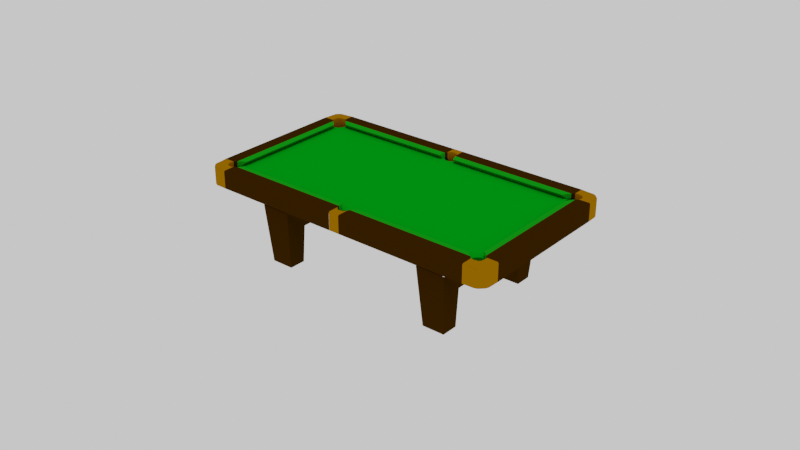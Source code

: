 # Source: snooker.blend  (saved by Blender 3.4.6; exported with 4.5.12 LTS)
import bpy
from mathutils import Matrix  # noqa: F401  (used for matrix-valued properties, if any)

bpy.ops.wm.read_factory_settings(use_empty=True)
scene = bpy.context.scene
scene.name = 'Scene'

# ---- collections
col_ends = bpy.data.collections.new('Ends'); scene.collection.children.link(col_ends)
col_sides = bpy.data.collections.new('Sides'); scene.collection.children.link(col_sides)

# ---- images (referenced by path relative to the original .blend; pixels are not part of the script)
import os
ASSET_DIR = os.environ.get("B2B_ASSET_DIR", "")  # directory of the original .blend (textures are referenced by path, not embedded)
HERE = os.path.dirname(os.path.abspath(__file__))  # packed textures are extracted next to this script under _unpacked/

def load_image(name, relpath, width, height, colorspace="sRGB"):
    """Load a texture the original file referenced (path relative to the .blend, or extracted next to this script)."""
    p = next((c for c in (os.path.join(HERE, relpath), os.path.join(ASSET_DIR, relpath)) if relpath and os.path.exists(c)), "")
    if p:
        img = bpy.data.images.load(p, check_existing=True)
        img.name = name
    else:  # same state as the original file: an image datablock whose file is absent (Cycles renders it pink)
        img = bpy.data.images.new(name, width, height)
        img.source = "FILE"
        img.filepath = "//" + (relpath or name)
    img.colorspace_settings.name = colorspace
    return img
img_newcloth = load_image('newcloth', 'newcloth.png', 1024, 1024, 'sRGB')

# ---- materials (node trees are filled in below, after node groups)
mat_cloth = bpy.data.materials.new('cloth')
mat_cloth.use_backface_culling = True
mat_cloth.preview_render_type = 'CUBE'
mat_cloth.diffuse_color = (0.0, 0.3032, 0.007, 1.0)
mat_cloth.roughness = 0.7472
mat_cloth.specular_intensity = 0.2373
mat_clothshade = bpy.data.materials.new('clothshade')
mat_clothshade.use_backface_culling = True
mat_clothshade.preview_render_type = 'CUBE'
mat_clothshade.diffuse_color = (0.0, 0.1193, 0.001656, 1.0)
mat_clothshade.roughness = 0.6865
mat_clothshade.specular_intensity = 0.4192
mat_material_001 = bpy.data.materials.new('Material.001')
mat_material_001.use_backface_culling = True
mat_material_001.use_transparent_shadow = False
mat_material_001.preview_render_type = 'CUBE'
mat_material_001.diffuse_color = (0.3108, 0.1262, 0.0, 1.0)
mat_material_001.roughness = 0.1913
mat_material_001.specular_intensity = 0.2229
mat_wood = bpy.data.materials.new('wood')
mat_wood.use_backface_culling = True
mat_wood.use_transparent_shadow = False
mat_wood.diffuse_color = (0.03522, 0.01403, 0.0, 1.0)
mat_wood.roughness = 0.4777
mat_wood.specular_intensity = 0.2379
mat_diamond = bpy.data.materials.new('diamond')
mat_diamond.use_backface_culling = True
mat_diamond.use_transparent_shadow = False
mat_diamond.roughness = 0.2896
mat_diamond.specular_intensity = 0.4935
mat_diamond.metallic = 0.7727
mat_cushionblue = bpy.data.materials.new('CushionBlue')
mat_cushionblue.use_backface_culling = True
mat_cushionblue.diffuse_color = (0.005803, 0.2883, 0.007892, 1.0)
mat_cushionblue.roughness = 0.8051
mat_cushionblue.specular_intensity = 0.02192
mat_blackpocket = bpy.data.materials.new('blackpocket')
mat_blackpocket.use_backface_culling = True

# ---- node groups
ng_auto_smooth = bpy.data.node_groups.new('Auto Smooth', 'GeometryNodeTree')
_s = ng_auto_smooth.interface.new_socket(name='Geometry', in_out='OUTPUT', socket_type='NodeSocketGeometry')
_s = ng_auto_smooth.interface.new_socket(name='Geometry', in_out='INPUT', socket_type='NodeSocketGeometry')
_s = ng_auto_smooth.interface.new_socket(name='Angle', in_out='INPUT', socket_type='NodeSocketFloat')
_s.subtype = 'ANGLE'
_s.min_value = 0.0
_s.max_value = 3.142
ng_auto_smooth.is_modifier = True
_N = ng_auto_smooth.nodes; _L = ng_auto_smooth.links
n0 = _N.new('NodeGroupOutput'); n0.name = 'Group Output'; n0.location = (480, -100)
n1 = _N.new('NodeGroupInput'); n1.name = 'Group Input'; n1.location = (-420, -300)
n2 = _N.new('NodeGroupInput'); n2.name = 'Group Input.001'; n2.location = (-60, -100)
n3 = _N.new('GeometryNodeSetShadeSmooth'); n3.name = 'Set Shade Smooth'; n3.location = (120, -100)
n3.domain = 'EDGE'
n4 = _N.new('GeometryNodeSetShadeSmooth'); n4.name = 'Set Shade Smooth.001'; n4.location = (300, -100)
n5 = _N.new('GeometryNodeInputMeshEdgeAngle'); n5.name = 'Edge Angle'; n5.location = (-420, -220)
n6 = _N.new('GeometryNodeInputEdgeSmooth'); n6.name = 'Is Edge Smooth'; n6.location = (-60, -160)
n7 = _N.new('GeometryNodeInputShadeSmooth'); n7.name = 'Is Face Smooth'; n7.location = (-240, -340)
n8 = _N.new('FunctionNodeBooleanMath'); n8.name = 'Boolean Math'; n8.location = (-60, -220)
n9 = _N.new('FunctionNodeCompare'); n9.name = 'Compare'; n9.location = (-240, -180)
n9.operation = 'LESS_EQUAL'
_L.new(n5.outputs[0], n9.inputs[0])
_L.new(n4.outputs[0], n0.inputs[0])
_L.new(n1.outputs[1], n9.inputs[1])
_L.new(n9.outputs[0], n8.inputs[0])
_L.new(n7.outputs[0], n8.inputs[1])
_L.new(n2.outputs[0], n3.inputs[0])
_L.new(n6.outputs[0], n3.inputs[1])
_L.new(n3.outputs[0], n4.inputs[0])
_L.new(n8.outputs[0], n3.inputs[2])
n0.is_active_output = True

# ---- material node trees
mat_blackpocket.use_nodes = True; mat_blackpocket.node_tree.nodes.clear()
_N = mat_blackpocket.node_tree.nodes; _L = mat_blackpocket.node_tree.links
n0 = _N.new('ShaderNodeOutputMaterial'); n0.name = 'Material Output'; n0.location = (300, 300)
n0.target = 'CYCLES'
n1 = _N.new('ShaderNodeBsdfPrincipled'); n1.name = 'Principled BSDF'; n1.location = (10, 300)
n1.distribution = 'GGX'
n1.subsurface_method = 'BURLEY'
n1.inputs[0].default_value = (0.01222, 0.01222, 0.01222, 1.0)
n1.inputs[2].default_value = 0.7147
n1.inputs[3].default_value = 1.45
n1.inputs[13].default_value = 0.06442
n1.inputs[27].default_value = (0.0, 0.0, 0.0, 1.0)
n1.inputs[28].default_value = 1.0
n2 = _N.new('ShaderNodeOutputMaterial'); n2.name = 'Material Output.001'; n2.location = (0, 0)
n2.target = 'EEVEE'
n3 = _N.new('ShaderNodeMixShader'); n3.name = 'Mix Shader'; n3.location = (0, 0)
n3.label = 'Disable Shadow'
n3.hide = True
n4 = _N.new('ShaderNodeLightPath'); n4.name = 'Light Path'; n4.location = (0, 0)
n4.hide = True
n5 = _N.new('ShaderNodeBsdfTransparent'); n5.name = 'Transparent BSDF'; n5.location = (0, 0)
n5.hide = True
_L.new(n1.outputs[0], n0.inputs[0])
_L.new(n1.outputs[0], n3.inputs[1])
_L.new(n3.outputs[0], n2.inputs[0])
_L.new(n4.outputs[1], n3.inputs[0])
_L.new(n5.outputs[0], n3.inputs[2])
n0.is_active_output = True

# ---- world
world_world = bpy.data.worlds.new('World'); scene.world = world_world
world_world.color = (0.8141, 0.8141, 0.8141)
world_world.use_sun_shadow = False
world_world.sun_shadow_jitter_overblur = 0.0

# ---- lights
light_point = bpy.data.lights.new('Point', 'POINT')
light_point.color = (0.8555, 0.8348, 0.6744)
light_point.diffuse_factor = 0.0
light_point.transmission_factor = 0.0
light_point.use_shadow = False
light_point.energy = 0.1
light_point.shadow_soft_size = 0.01
light_point.shadow_maximum_resolution = 0.006
light_point.use_absolute_resolution = True
light_point_001 = bpy.data.lights.new('Point.001', 'POINT')
light_point_001.color = (0.6982, 0.6982, 0.6982)
light_point_001.diffuse_factor = 0.0
light_point_001.transmission_factor = 0.0
light_point_001.use_shadow = False
light_point_001.energy = 0.1
light_point_001.shadow_soft_size = 0.01
light_point_001.shadow_maximum_resolution = 0.006
light_point_001.use_absolute_resolution = True

# ---- meshes
me_cube_007 = bpy.data.meshes.new('Cube.007')
me_cube_007.from_pydata([(-1.0, -1.0, -1.0), (-1.0, -1.0, 1.0), (-1.0, 1.0, -1.0), (-1.0, 1.0, 1.0), (1.0, -1.0, -1.0), (1.0, -1.0, 1.0), (1.0, 1.0, -1.0), (1.0, 1.0, 1.0)], [], [(0, 1, 3, 2), (2, 3, 7, 6), (6, 7, 5, 4), (4, 5, 1, 0)])
_uv = me_cube_007.uv_layers.new(name='UVMap')
_uv.uv.foreach_set('vector', [0.375, 0.0, 0.625, 0.0, 0.625, 0.25, 0.375, 0.25, 0.375, 0.25, 0.625, 0.25, 0.625, 0.5, 0.375, 0.5, 0.375, 0.5, 0.625, 0.5, 0.625, 0.75, 0.375, 0.75, 0.375, 0.75, 0.625, 0.75, 0.625, 1.0, 0.375, 1.0])
me_cube_007.use_remesh_preserve_volume = False
me_cube_007.use_remesh_preserve_attributes = False
me_cube_007.use_mirror_vertex_groups = False
me_cube_007.update()
me_cube_001 = bpy.data.meshes.new('Cube.001')
me_cube_001.from_pydata([(-1.809, 12.0, 0.25), (-1.809, -12.0, 0.25), (1.901, 12.0, 0.25), (1.901, -12.0, 0.25), (-23.0, -8.981, 0.25), (23.0, -8.981, 0.25), (-1.809, -8.981, 0.25), (1.901, -8.981, 0.25), (-23.0, 8.875, 0.25), (23.0, 8.875, 0.25), (-1.809, 8.875, 0.25), (1.901, 8.875, 0.25), (19.99, 12.0, 0.25), (19.99, -12.0, 0.25), (19.99, -8.981, 0.25), (19.99, 8.875, 0.25), (-19.71, -12.0, 0.25), (-19.71, 12.0, 0.25), (-19.71, -8.981, 0.25), (-19.71, 8.875, 0.25), (-0.4258, 11.22, 0.25), (-0.4258, 11.22, -0.25), (0.001317, 11.13, 0.25), (0.001317, 11.13, -0.25), (-1.012, 12.0, -0.25), (-0.9973, 11.86, 0.25), (-1.012, 12.0, 0.25), (-0.9973, 11.86, -0.25), (-0.779, 11.48, 0.25), (-0.779, 11.48, -0.25), (-0.4258, -11.22, 0.25), (-0.4258, -11.22, -0.25), (0.001317, -11.13, 0.25), (0.001317, -11.13, -0.25), (-0.779, -11.48, 0.25), (-0.779, -11.48, -0.25), (0.9999, -11.86, 0.25), (1.015, -12.0, 0.25), (1.015, -12.0, -0.25), (0.9999, -11.86, -0.25), (0.4284, -11.22, 0.25), (0.4284, -11.22, -0.25), (0.9999, 11.86, 0.25), (0.9999, 11.86, -0.25), (1.015, 12.0, 0.25), (1.015, 12.0, -0.25), (-0.9973, -11.86, 0.25), (-0.9973, -11.86, -0.25), (-1.012, -12.0, 0.25), (0.7816, -11.48, 0.25), (0.7816, -11.48, -0.25), (-1.012, -12.0, -0.25), (0.7816, 11.48, 0.25), (0.7816, 11.48, -0.25), (0.4284, 11.22, 0.25), (0.4284, 11.22, -0.25), (21.31, 11.93, 0.25), (21.31, 11.93, -0.25), (21.15, 11.46, 0.25), (21.15, 11.46, -0.25), (22.33, 10.16, 0.25), (22.33, 10.16, -0.25), (21.21, 10.97, 0.25), (21.21, 10.97, -0.25), (21.85, 10.26, 0.25), (21.85, 10.26, -0.25), (21.45, 10.55, 0.25), (21.45, 10.55, -0.25), (-21.45, -10.55, 0.25), (-21.45, -10.55, -0.25), (-21.21, -10.97, 0.25), (-21.21, -10.97, -0.25), (21.37, -12.0, 0.25), (21.37, -12.0, -0.25), (21.31, -11.93, 0.25), (21.31, -11.93, -0.25), (21.85, -10.26, 0.25), (21.85, -10.26, -0.25), (-23.0, -10.4, -0.25), (-22.81, -10.26, 0.25), (-23.0, -10.4, 0.25), (-22.81, -10.26, -0.25), (22.33, -10.16, 0.25), (22.33, -10.16, -0.25), (-22.33, -10.16, 0.25), (-22.33, -10.16, -0.25), (-21.31, -11.93, 0.25), (-21.31, -11.93, -0.25), (-21.37, -12.0, 0.25), (-21.37, -12.0, -0.25), (-21.15, -11.46, 0.25), (-21.15, -11.46, -0.25), (22.81, -10.26, 0.25), (22.81, -10.26, -0.25), (23.0, -10.4, -0.25), (23.0, -10.4, 0.25), (-21.21, 10.97, 0.25), (-21.21, 10.97, -0.25), (-21.45, 10.55, 0.25), (-21.45, 10.55, -0.25), (-23.0, 10.4, 0.25), (-23.0, 10.4, -0.25), (-22.81, 10.26, 0.25), (-22.81, 10.26, -0.25), (-22.33, 10.16, 0.25), (-22.33, 10.16, -0.25), (21.37, 12.0, -0.25), (21.37, 12.0, 0.25), (21.21, -10.97, 0.25), (21.21, -10.97, -0.25), (21.15, -11.46, 0.25), (21.15, -11.46, -0.25), (22.81, 10.26, 0.25), (22.81, 10.26, -0.25), (-21.15, 11.46, 0.25), (-21.15, 11.46, -0.25), (-21.31, 11.93, 0.25), (-21.31, 11.93, -0.25), (-21.37, 12.0, 0.25), (-21.37, 12.0, -0.25), (-21.85, 10.26, 0.25), (-21.85, 10.26, -0.25), (21.45, -10.55, 0.25), (21.45, -10.55, -0.25), (-21.85, -10.26, 0.25), (-21.85, -10.26, -0.25), (23.0, 10.4, 0.25), (23.0, 10.4, -0.25), (-1.809, -10.98, 0.25), (-19.71, -10.98, 0.25), (-21.16, -11.48, 0.25), (-20.73, -10.98, 0.25), (-1.156, -10.97, 0.25), (1.901, -10.98, 0.25), (19.99, -10.98, 0.25), (0.9853, -11.83, 0.25), (1.15, -10.98, 0.25), (20.64, -10.98, 0.25), (21.97, -8.981, 0.25), (21.97, -9.799, 0.25), (23.0, -0.05271, 0.25), (23.0, -4.517, 0.25), (20.98, -8.981, 0.25), (21.96, 8.875, 0.25), (21.95, 9.755, 0.25), (19.99, 10.98, 0.25), (20.66, 10.98, 0.25), (1.901, 10.98, 0.25), (0.9667, 11.8, 0.25), (1.15, 10.98, 0.25), (-1.809, 10.98, 0.25), (-1.15, 10.98, 0.25), (-19.71, 10.98, 0.25), (-20.67, 10.98, 0.25), (-21.95, 8.875, 0.25), (-21.95, 9.776, 0.25), (-21.95, -8.981, 0.25), (-21.95, -9.716, 0.25)], [], [(18, 156, 157, 84, 124, 68, 70, 130, 131, 129), (7, 6, 128, 132, 46, 34, 30, 32, 40, 49, 135, 136, 133), (134, 133, 3, 13), (15, 11, 7, 14), (11, 10, 6, 7), (19, 154, 156, 18), (17, 118, 116, 114, 153, 152), (2, 44, 42, 148, 149, 147), (12, 2, 147, 145), (9, 143, 138, 5, 141, 140), (5, 138, 139, 82, 92, 95), (0, 17, 152, 150), (10, 19, 18, 6), (128, 129, 16, 1), (39, 36, 135, 49, 50), (36, 39, 38, 37), (43, 42, 44, 45), (25, 27, 24, 26), (23, 22, 54, 55), (27, 25, 28, 29), (33, 32, 30, 31), (47, 46, 48, 51), (31, 30, 34, 35), (53, 52, 148, 42, 43), (55, 54, 52, 53), (41, 40, 32, 33), (21, 20, 22, 23), (35, 34, 46, 47), (50, 49, 40, 41), (29, 28, 20, 21), (61, 60, 112, 113), (109, 108, 110, 111), (111, 110, 74, 75), (125, 124, 84, 85), (86, 87, 89, 88), (83, 82, 76, 77), (121, 120, 98, 99), (69, 68, 124, 125), (99, 98, 96, 97), (81, 79, 80, 78), (97, 96, 114, 115), (115, 114, 116, 117), (59, 58, 62, 63), (123, 122, 108, 109), (91, 90, 130, 70, 71), (113, 112, 126, 127), (65, 64, 60, 61), (93, 92, 82, 83), (117, 116, 118, 119), (67, 66, 64, 65), (75, 74, 72, 73), (103, 102, 104, 105), (85, 84, 79, 81), (57, 56, 58, 59), (71, 70, 68, 69), (92, 93, 94, 95), (77, 76, 122, 123), (105, 104, 120, 121), (63, 62, 66, 67), (87, 86, 90, 91), (102, 103, 101, 100), (56, 57, 106, 107), (6, 18, 129, 128), (129, 131, 130, 90, 86, 88, 16), (46, 132, 128, 1, 48), (14, 7, 133, 134), (133, 136, 135, 36, 37, 3), (110, 137, 134, 13, 72, 74), (82, 139, 138, 142, 14, 134, 137, 110, 108, 122, 76), (138, 143, 15, 14, 142), (143, 144, 60, 64, 66, 62, 58, 146, 145, 15), (112, 60, 144, 143, 9, 126), (145, 146, 58, 56, 107, 12), (145, 147, 11, 15), (147, 149, 148, 52, 54, 22, 20, 28, 25, 151, 150, 10, 11), (150, 151, 25, 26, 0), (150, 152, 19, 10), (152, 153, 114, 96, 98, 120, 104, 155, 154, 19), (154, 155, 104, 102, 100, 8), (156, 154, 8, 4), (84, 157, 156, 4, 80, 79)])
me_cube_001.polygons.foreach_set('material_index', [0, 0, 1, 0, 0, 0, 1, 1, 1, 1, 1, 1, 0, 1, 0, 0, 0, 0, 0, 0, 0, 0, 0, 0, 0, 0, 0, 0, 0, 0, 0, 0, 0, 0, 0, 0, 0, 0, 0, 0, 0, 0, 0, 0, 0, 0, 0, 0, 0, 0, 0, 0, 0, 0, 0, 0, 0, 0, 0, 0, 0, 0, 0, 1, 1, 0, 1, 1, 0, 0, 0, 1, 1, 0, 0, 1, 0, 0, 1, 1, 1])
_uv = me_cube_001.uv_layers.new(name='UVMap')
_uv.uv.foreach_set('vector', [0.073, 0.9279, 0.073, 0.9776, 0.05546, 0.9772, 0.04486, 0.9847, 0.04242, 0.9743, 0.03553, 0.9657, 0.02536, 0.9604, 0.01782, 0.9596, 0.02524, 0.9499, 0.0252, 0.9279, 0.073, 0.4587, 0.073, 0.5393, 0.0252, 0.5393, 0.02558, 0.5229, 0.004196, 0.5217, 0.01324, 0.5169, 0.01937, 0.5092, 0.02154, 0.5, 0.01937, 0.4907, 0.01324, 0.483, 0.004803, 0.4786, 0.02512, 0.4741, 0.02487, 0.4587, 0.02487, 0.06613, 0.02487, 0.4587, 0.0008111, 0.4587, 0.0008111, 0.06613, 0.4999, 0.06613, 0.4999, 0.4587, 0.073, 0.4587, 0.073, 0.06613, 0.4999, 0.4587, 0.4999, 0.5393, 0.073, 0.5393, 0.073, 0.4587, 0.4999, 0.9279, 0.4999, 0.9775, 0.073, 0.9776, 0.073, 0.9279, 0.5746, 0.9279, 0.5746, 0.9639, 0.5729, 0.9625, 0.5617, 0.9592, 0.5504, 0.9487, 0.5504, 0.9279, 0.5746, 0.4587, 0.5746, 0.478, 0.5712, 0.4783, 0.5699, 0.479, 0.5506, 0.4757, 0.5503, 0.4587, 0.5746, 0.06613, 0.5746, 0.4587, 0.5503, 0.4587, 0.5492, 0.06613, 0.4999, 0.0007006, 0.4999, 0.02338, 0.073, 0.0231, 0.073, 0.0007006, 0.1797, 0.0007006, 0.2865, 0.0007006, 0.073, 0.0007006, 0.073, 0.0231, 0.05343, 0.0231, 0.04486, 0.01528, 0.04242, 0.004858, 0.0391, 0.0007006, 0.5746, 0.5393, 0.5746, 0.9279, 0.5504, 0.9279, 0.5506, 0.5393, 0.4999, 0.5393, 0.4999, 0.9279, 0.073, 0.9279, 0.073, 0.5393, 0.0252, 0.5393, 0.0252, 0.9279, 0.0008111, 0.9279, 0.0008111, 0.5393, 0.8365, 0.366, 0.8365, 0.3769, 0.8357, 0.3769, 0.8254, 0.3769, 0.8254, 0.366, 0.8365, 0.3769, 0.8365, 0.366, 0.8404, 0.366, 0.8404, 0.3769, 0.8349, 0.3878, 0.8349, 0.3769, 0.8387, 0.3769, 0.8387, 0.3878, 0.8339, 0.3986, 0.8339, 0.3878, 0.8375, 0.3878, 0.8375, 0.3986, 0.8254, 0.1739, 0.8426, 0.1739, 0.8426, 0.1808, 0.8254, 0.1808, 0.8339, 0.3878, 0.8339, 0.3986, 0.8254, 0.3986, 0.8254, 0.3878, 0.8426, 0.316, 0.8254, 0.316, 0.8254, 0.3091, 0.8426, 0.3091, 0.8254, 0.3636, 0.8426, 0.3636, 0.8426, 0.366, 0.8254, 0.366, 0.8254, 0.3504, 0.8426, 0.3504, 0.8426, 0.3563, 0.8254, 0.3563, 0.8254, 0.3878, 0.8254, 0.3769, 0.8335, 0.3769, 0.8349, 0.3769, 0.8349, 0.3878, 0.8254, 0.1808, 0.8426, 0.1808, 0.8426, 0.1859, 0.8254, 0.1859, 0.8426, 0.3236, 0.8254, 0.3236, 0.8254, 0.316, 0.8426, 0.316, 0.8254, 0.1664, 0.8426, 0.1664, 0.8426, 0.1739, 0.8254, 0.1739, 0.8254, 0.3563, 0.8426, 0.3563, 0.8426, 0.3636, 0.8254, 0.3636, 0.8426, 0.3305, 0.8254, 0.3305, 0.8254, 0.3236, 0.8426, 0.3236, 0.8254, 0.1595, 0.8426, 0.1595, 0.8426, 0.1664, 0.8254, 0.1664, 0.8426, 0.1432, 0.8254, 0.1432, 0.8254, 0.1355, 0.8426, 0.1355, 0.8254, 0.1173, 0.8426, 0.1173, 0.8426, 0.1256, 0.8254, 0.1256, 0.8254, 0.1256, 0.8426, 0.1256, 0.8426, 0.1328, 0.8254, 0.1328, 0.8426, 0.2775, 0.8254, 0.2775, 0.8254, 0.269, 0.8426, 0.269, 0.8426, 0.2126, 0.8254, 0.2126, 0.8254, 0.2115, 0.8426, 0.2115, 0.8254, 0.3427, 0.8426, 0.3427, 0.8426, 0.3504, 0.8254, 0.3504, 0.8254, 0.2058, 0.8426, 0.2058, 0.8426, 0.2115, 0.8254, 0.2115, 0.8426, 0.2852, 0.8254, 0.2852, 0.8254, 0.2775, 0.8426, 0.2775, 0.8254, 0.2366, 0.8426, 0.2366, 0.8426, 0.2433, 0.8254, 0.2433, 0.8305, 0.3986, 0.8305, 0.4095, 0.8254, 0.4095, 0.8254, 0.3986, 0.8254, 0.2433, 0.8426, 0.2433, 0.8426, 0.2515, 0.8254, 0.2515, 0.8254, 0.2515, 0.8426, 0.2515, 0.8426, 0.2599, 0.8254, 0.2599, 0.8254, 0.2952, 0.8426, 0.2952, 0.8426, 0.3031, 0.8254, 0.3031, 0.8254, 0.1091, 0.8426, 0.1091, 0.8426, 0.1173, 0.8254, 0.1173, 0.8254, 0.2203, 0.8426, 0.2203, 0.8426, 0.2232, 0.8426, 0.2287, 0.8254, 0.2287, 0.8426, 0.1355, 0.8254, 0.1355, 0.8254, 0.1328, 0.8426, 0.1328, 0.8426, 0.1517, 0.8254, 0.1517, 0.8254, 0.1432, 0.8426, 0.1432, 0.8254, 0.3342, 0.8426, 0.3342, 0.8426, 0.3427, 0.8254, 0.3427, 0.8254, 0.2599, 0.8426, 0.2599, 0.8426, 0.2613, 0.8254, 0.2613, 0.8426, 0.1595, 0.8254, 0.1595, 0.8254, 0.1517, 0.8426, 0.1517, 0.8276, 0.4095, 0.8276, 0.4204, 0.8254, 0.4204, 0.8254, 0.4095, 0.8254, 0.1896, 0.8426, 0.1896, 0.8426, 0.1981, 0.8254, 0.1981, 0.8426, 0.269, 0.8254, 0.269, 0.8254, 0.2613, 0.8426, 0.2613, 0.8254, 0.2867, 0.8426, 0.2867, 0.8426, 0.2952, 0.8254, 0.2952, 0.8254, 0.2287, 0.8426, 0.2287, 0.8426, 0.2366, 0.8254, 0.2366, 0.8426, 0.3342, 0.8254, 0.3342, 0.8254, 0.3305, 0.8426, 0.3305, 0.8254, 0.1025, 0.8426, 0.1025, 0.8426, 0.1091, 0.8254, 0.1091, 0.8254, 0.1981, 0.8426, 0.1981, 0.8426, 0.2058, 0.8254, 0.2058, 0.8254, 0.3031, 0.8426, 0.3031, 0.8426, 0.3091, 0.8254, 0.3091, 0.8254, 0.2126, 0.8426, 0.2126, 0.8426, 0.2203, 0.8254, 0.2203, 0.8426, 0.1896, 0.8254, 0.1896, 0.8254, 0.1859, 0.8426, 0.1859, 0.8426, 0.2867, 0.8254, 0.2867, 0.8254, 0.2852, 0.8426, 0.2852, 0.073, 0.5393, 0.073, 0.9279, 0.0252, 0.9279, 0.0252, 0.5393, 0.0252, 0.9279, 0.02524, 0.9499, 0.01782, 0.9596, 0.01369, 0.9592, 0.002533, 0.9625, 0.0008111, 0.9639, 0.0008111, 0.9279, 0.004196, 0.5217, 0.02558, 0.5229, 0.0252, 0.5393, 0.0008111, 0.5393, 0.0008111, 0.522, 0.073, 0.06613, 0.073, 0.4587, 0.02487, 0.4587, 0.02487, 0.06613, 0.02487, 0.4587, 0.02512, 0.4741, 0.004803, 0.4786, 0.004196, 0.4783, 0.0008111, 0.478, 0.0008111, 0.4587, 0.01369, 0.04076, 0.02512, 0.05184, 0.02487, 0.06613, 0.0008111, 0.06613, 0.0008111, 0.03606, 0.002533, 0.03747, 0.04486, 0.01528, 0.05343, 0.0231, 0.073, 0.0231, 0.073, 0.04462, 0.073, 0.06613, 0.02487, 0.06613, 0.02512, 0.05184, 0.01369, 0.04076, 0.02536, 0.03965, 0.03553, 0.03432, 0.04242, 0.0257, 0.073, 0.0231, 0.4999, 0.02338, 0.4999, 0.06613, 0.073, 0.06613, 0.073, 0.04462, 0.4999, 0.02338, 0.5237, 0.0236, 0.5306, 0.01528, 0.533, 0.0257, 0.5399, 0.03432, 0.5501, 0.03965, 0.5617, 0.04076, 0.5493, 0.05221, 0.5492, 0.06613, 0.4999, 0.06613, 0.533, 0.004858, 0.5306, 0.01528, 0.5237, 0.0236, 0.4999, 0.02338, 0.4999, 0.0007006, 0.5363, 0.0007006, 0.5492, 0.06613, 0.5493, 0.05221, 0.5617, 0.04076, 0.5729, 0.03747, 0.5746, 0.03606, 0.5746, 0.06613, 0.5492, 0.06613, 0.5503, 0.4587, 0.4999, 0.4587, 0.4999, 0.06613, 0.5503, 0.4587, 0.5506, 0.4757, 0.5699, 0.479, 0.5622, 0.483, 0.5561, 0.4907, 0.5539, 0.5, 0.5561, 0.5092, 0.5622, 0.5169, 0.5712, 0.5217, 0.5506, 0.5263, 0.5506, 0.5393, 0.4999, 0.5393, 0.4999, 0.4587, 0.5506, 0.5393, 0.5506, 0.5263, 0.5712, 0.5217, 0.5746, 0.522, 0.5746, 0.5393, 0.5506, 0.5393, 0.5504, 0.9279, 0.4999, 0.9279, 0.4999, 0.5393, 0.5504, 0.9279, 0.5504, 0.9487, 0.5617, 0.9592, 0.5501, 0.9604, 0.5399, 0.9657, 0.533, 0.9743, 0.5306, 0.9847, 0.5215, 0.9775, 0.4999, 0.9775, 0.4999, 0.9279, 0.4999, 0.9775, 0.5215, 0.9775, 0.5306, 0.9847, 0.533, 0.9951, 0.5363, 0.9993, 0.4999, 0.9993, 0.073, 0.9776, 0.4999, 0.9775, 0.4999, 0.9993, 0.073, 0.9993, 0.04486, 0.9847, 0.05546, 0.9772, 0.073, 0.9776, 0.073, 0.9993, 0.0391, 0.9993, 0.04242, 0.9951])
me_cube_001.materials.append(mat_cloth)
me_cube_001.materials.append(mat_clothshade)
me_cube_001.use_remesh_preserve_volume = False
me_cube_001.use_remesh_preserve_attributes = False
me_cube_001.use_mirror_vertex_groups = False
me_cube_001.update()
me_cube_004 = bpy.data.meshes.new('Cube.004')
me_cube_004.from_pydata([(-1.046, -1.046, -1.468), (1.0, 0.9597, -1.468), (1.0, 0.1344, -1.468), (-0.1816, -1.046, -1.468), (0.9597, -0.1714, -1.468), (0.8417, -0.4563, -1.468), (0.6539, -0.7009, -1.468), (0.4092, -0.8886, -1.468), (0.1242, -1.006, -1.468), (-1.046, 0.09441, -1.468), (-1.046, 0.09441, 0.532), (-0.1386, 0.9597, -1.468), (-0.1386, 0.9597, 0.532), (-0.07391, 0.8023, 0.532), (-0.8635, 0.01391, 0.532), (-0.07308, 0.681, 0.532), (-0.08384, 0.5578, 0.532), (-0.1091, 0.4382, 0.532), (-0.1518, 0.3281, 0.532), (-0.2146, 0.2334, 0.532), (-0.2943, 0.1538, 0.532), (-0.3891, 0.0911, 0.532), (-0.4993, 0.04858, 0.532), (-0.619, 0.0235, 0.532), (-0.7423, 0.0129, 0.532), (-0.8635, 0.01391, -1.468), (-0.07391, 0.8023, -1.468), (-0.7423, 0.0129, -1.468), (-0.619, 0.0235, -1.468), (-0.4993, 0.04859, -1.468), (-0.3891, 0.0911, -1.468), (-0.2943, 0.1538, -1.468), (-0.2146, 0.2334, -1.468), (-0.1518, 0.3281, -1.468), (-0.1091, 0.4382, -1.468), (-0.08384, 0.5578, -1.468), (-0.07308, 0.681, -1.468), (-1.046, -1.046, 0.432), (-1.046, -0.9459, 0.532), (0.9, 0.9597, 0.532), (1.0, 0.9597, 0.432), (-0.1881, -0.9465, 0.532), (-0.1816, -1.046, 0.432), (0.9, 0.1409, 0.532), (1.0, 0.1344, 0.432), (0.09816, -0.909, 0.532), (0.1242, -1.006, 0.432), (0.3588, -0.8012, 0.532), (0.4092, -0.8886, 0.432), (0.5826, -0.6296, 0.532), (0.6539, -0.7009, 0.432), (0.7544, -0.4059, 0.532), (0.8417, -0.4563, 0.432), (0.8623, -0.1453, 0.532), (0.9597, -0.1714, 0.432)], [], [(1, 40, 44, 2), (39, 12, 13, 15, 16, 17, 18, 19, 20, 21, 22, 23, 24, 14, 10, 38, 41, 45, 47, 49, 51, 53, 43), (42, 3, 8, 46), (54, 4, 2, 44), (48, 7, 6, 50), (50, 6, 5, 52), (52, 5, 4, 54), (46, 8, 7, 48), (11, 26, 13, 12), (3, 42, 37, 0), (11, 12, 39, 40, 1), (11, 1, 2, 4, 5, 6, 7, 8, 3, 0, 9, 25, 27, 28, 29, 30, 31, 32, 33, 34, 35, 36, 26), (25, 14, 24, 27), (27, 24, 23, 28), (28, 23, 22, 29), (29, 22, 21, 30), (30, 21, 20, 31), (31, 20, 19, 32), (32, 19, 18, 33), (33, 18, 17, 34), (34, 17, 16, 35), (35, 16, 15, 36), (36, 15, 13, 26), (25, 9, 10, 14), (45, 41, 42, 46), (47, 45, 46, 48), (49, 47, 48, 50), (51, 49, 50, 52), (53, 51, 52, 54), (43, 53, 54, 44), (39, 43, 44, 40), (41, 38, 37, 42), (0, 37, 38, 10, 9)])
_uv = me_cube_004.uv_layers.new(name='UVMap')
_uv.uv.foreach_set('vector', [0.375, 0.5, 0.6125, 0.5, 0.6125, 0.6028, 0.375, 0.6028, 0.6374, 0.5, 0.7661, 0.5, 0.7709, 0.5048, 0.7603, 0.4777, 0.7582, 0.4642, 0.7575, 0.4507, 0.7579, 0.4377, 0.7584, 0.4263, 0.7328, 0.3563, 0.7291, 0.3497, 0.7245, 0.3423, 0.72, 0.3333, 0.7158, 0.3226, 0.8679, 0.6008, 0.875, 0.6078, 0.875, 0.7375, 0.7589, 0.7417, 0.6814, 0.7838, 0.6589, 0.7668, 0.6484, 0.721, 0.6409, 0.6714, 0.6365, 0.6356, 0.6356, 0.5997, 0.6125, 0.8944, 0.375, 0.8944, 0.3393, 0.8197, 0.6446, 0.8197, 0.614, 0.6409, 0.3734, 0.6409, 0.375, 0.6028, 0.6125, 0.6028, 0.6342, 0.7916, 0.3509, 0.7916, 0.3609, 0.7356, 0.6252, 0.7356, 0.6252, 0.7356, 0.3609, 0.7356, 0.3686, 0.6764, 0.6183, 0.6764, 0.6183, 0.6764, 0.3686, 0.6764, 0.3734, 0.6409, 0.614, 0.6409, 0.6446, 0.8197, 0.3393, 0.8197, 0.3509, 0.7916, 0.6342, 0.7916, 0.2339, 0.5, 0.2291, 0.5048, 0.7598, 0.4841, 0.7661, 0.5, 0.375, 0.8944, 0.6125, 0.8944, 0.6125, 1.0, 0.375, 1.0, 0.375, 0.3589, 0.625, 0.3589, 0.625, 0.4876, 0.6125, 0.5, 0.375, 0.5, 0.2339, 0.5, 0.375, 0.5, 0.375, 0.6028, 0.3734, 0.6409, 0.3686, 0.6764, 0.3609, 0.7356, 0.3509, 0.7916, 0.3393, 0.8197, 0.2306, 0.75, 0.125, 0.75, 0.125, 0.6078, 0.1321, 0.6008, 0.1386, 0.5936, 0.1446, 0.5855, 0.1498, 0.5764, 0.1542, 0.5669, 0.1589, 0.5581, 0.1845, 0.5328, 0.1937, 0.528, 0.2036, 0.5233, 0.213, 0.5178, 0.2215, 0.5116, 0.2291, 0.5048, 0.1321, 0.6008, 0.6342, 0.1654, 0.7158, 0.3226, 0.1386, 0.5936, 0.1386, 0.5936, 0.7158, 0.3226, 0.72, 0.3333, 0.1446, 0.5855, 0.1446, 0.5855, 0.72, 0.3333, 0.7245, 0.3423, 0.1498, 0.5764, 0.1498, 0.5764, 0.7245, 0.3423, 0.7291, 0.3497, 0.1542, 0.5669, 0.1542, 0.5669, 0.7291, 0.3497, 0.7328, 0.3563, 0.1589, 0.5581, 0.1589, 0.5581, 0.7328, 0.3563, 0.7584, 0.4263, 0.1845, 0.5328, 0.1845, 0.5328, 0.7584, 0.4263, 0.7579, 0.4377, 0.1937, 0.528, 0.1937, 0.528, 0.7579, 0.4377, 0.7575, 0.4507, 0.2036, 0.5233, 0.2036, 0.5233, 0.7575, 0.4507, 0.7582, 0.4642, 0.213, 0.5178, 0.213, 0.5178, 0.7582, 0.4642, 0.7603, 0.4777, 0.2215, 0.5116, 0.2215, 0.5116, 0.7603, 0.4777, 0.7598, 0.4841, 0.2291, 0.5048, 0.1321, 0.6008, 0.125, 0.6078, 0.625, 0.1422, 0.6342, 0.1654, 0.6814, 0.7838, 0.7589, 0.7417, 0.7694, 0.75, 0.6607, 0.8197, 0.6589, 0.7668, 0.6814, 0.7838, 0.6446, 0.8197, 0.6342, 0.7916, 0.6484, 0.721, 0.6589, 0.7668, 0.6342, 0.7916, 0.6252, 0.7356, 0.6409, 0.6714, 0.6484, 0.721, 0.6252, 0.7356, 0.6183, 0.6764, 0.6365, 0.6356, 0.6409, 0.6714, 0.6183, 0.6764, 0.614, 0.6409, 0.6356, 0.5997, 0.6365, 0.6356, 0.614, 0.6409, 0.6125, 0.6028, 0.6374, 0.5, 0.6356, 0.5997, 0.6125, 0.6028, 0.6125, 0.5, 0.7589, 0.7417, 0.875, 0.7375, 0.875, 0.75, 0.7694, 0.75, 0.375, 0.0, 0.6125, 0.0, 0.625, 0.01247, 0.625, 0.1422, 0.375, 0.1422])
me_cube_004.materials.append(mat_material_001)
me_cube_004.use_remesh_preserve_volume = False
me_cube_004.use_remesh_preserve_attributes = False
me_cube_004.use_mirror_vertex_groups = False
me_cube_004.update()
me_cube_002 = bpy.data.meshes.new('Cube.002')
me_cube_002.from_pydata([(-0.3735, 9.952, 0.376), (1.841, -0.974, -2.504), (1.841, 9.952, -2.505), (0.02485, -0.974, -0.376), (-0.3732, -0.5687, -0.3769), (-0.3732, -0.5687, 0.3748), (0.02485, -0.974, 0.376), (1.844, -0.974, 0.2346), (1.702, -0.974, 0.376), (1.702, 9.952, 0.376), (1.844, 9.952, 0.2346)], [], [(2, 10, 7, 1), (3, 6, 5, 4), (9, 8, 7, 10), (9, 0, 5, 6, 8)])
_uv = me_cube_002.uv_layers.new(name='UVMap')
_uv.uv.foreach_set('vector', [0.375, 0.5, 0.578, 0.5, 0.578, 0.75, 0.375, 0.75, 0.375, 0.9551, 0.625, 0.9551, 0.625, 1.0, 0.375, 1.0, 0.6409, 0.5, 0.6409, 0.75, 0.578, 0.75, 0.578, 0.5, 0.6409, 0.5, 0.875, 0.5, 0.875, 0.7409, 0.8301, 0.75, 0.6409, 0.75])
me_cube_002.materials.append(mat_wood)
me_cube_002.materials.append(mat_diamond)
me_cube_002.use_remesh_preserve_volume = False
me_cube_002.use_remesh_preserve_attributes = False
me_cube_002.use_mirror_vertex_groups = False
me_cube_002.update()
me_cube = bpy.data.meshes.new('Cube')
me_cube.from_pydata([(-1.01, 1.0, -1.0), (-1.0, 1.0, 1.0), (-0.5914, -1.033, -1.0), (-0.5914, -1.033, 1.0), (-0.5914, 1.0, -1.0), (-0.5914, 1.0, 1.0), (-1.548, 1.0, 0.6467), (-0.5914, 1.0, 0.6135), (-0.5914, -1.033, 0.6135), (-1.547, 1.0, 0.5766), (-0.5914, 1.0, 0.5448), (-0.5914, -1.033, 0.5448), (-1.01, -0.9528, -1.0), (-1.0, -0.9547, 1.0), (-0.5914, -1.033, 0.6135), (-1.548, -0.85, 0.6467), (-1.547, -0.8503, 0.5766), (-0.5914, -1.033, 0.5448)], [], [(15, 13, 1, 6), (6, 1, 5, 7), (14, 3, 8), (17, 14, 8, 11), (9, 6, 7, 10), (16, 15, 6, 9), (12, 16, 9, 0), (0, 9, 10, 4), (2, 17, 11), (10, 7, 14, 17), (7, 5, 3, 14), (4, 10, 17, 2), (5, 1, 13, 3), (0, 4, 2, 12), (3, 13, 15, 16, 12, 2, 11, 8)])
_uv = me_cube.uv_layers.new(name='UVMap')
_uv.uv.foreach_set('vector', [0.5, 0.02253, 0.625, 0.00966, 0.625, 0.25, 0.5, 0.25, 0.5, 0.25, 0.625, 0.25, 0.625, 0.5, 0.5, 0.5, 0.5, 0.7499, 0.625, 0.75, 0.5, 0.75, 0.4947, 0.7499, 0.5, 0.7499, 0.5, 0.75, 0.4947, 0.75, 0.4947, 0.25, 0.5, 0.25, 0.5, 0.5, 0.4947, 0.5, 0.4947, 0.0225, 0.5, 0.02253, 0.5, 0.25, 0.4947, 0.25, 0.375, 0.009895, 0.4947, 0.0225, 0.4947, 0.25, 0.375, 0.25, 0.375, 0.25, 0.4947, 0.25, 0.4947, 0.5, 0.375, 0.5, 0.375, 0.7499, 0.4947, 0.7499, 0.4947, 0.75, 0.4947, 0.5, 0.5, 0.5, 0.5, 0.7499, 0.4947, 0.7499, 0.5, 0.5, 0.625, 0.5, 0.625, 0.7499, 0.5, 0.7499, 0.375, 0.5, 0.4947, 0.5, 0.4947, 0.7499, 0.375, 0.7499, 0.625, 0.5, 0.875, 0.5, 0.875, 0.7403, 0.625, 0.7499, 0.125, 0.5, 0.375, 0.5, 0.375, 0.7499, 0.125, 0.7401, 0.625, 0.7499, 0.625, 0.00966, 0.5, 0.02253, 0.4947, 0.0225, 0.125, 0.7401, 0.375, 0.75, 0.4947, 0.75, 0.5, 0.75])
me_cube.materials.append(mat_cushionblue)
me_cube.use_remesh_preserve_volume = False
me_cube.use_remesh_preserve_attributes = False
me_cube.use_mirror_vertex_groups = False
me_cube.update()
me_cube_008 = bpy.data.meshes.new('Cube.008')
me_cube_008.from_pydata([(-1.0, -1.0, -1.291), (-1.0, 0.7836, -1.291), (-1.0, 0.7836, 1.0), (1.0, -1.0, -1.291), (1.0, 0.7836, -1.291), (1.0, 0.7836, 1.0), (0.0, 0.1968, -1.291), (0.0, 0.1968, 1.0), (-0.5, 0.2928, -1.291), (-0.5, 0.2928, 1.0), (0.5, 0.2928, 1.0), (0.5, 0.2928, -1.291), (0.75, 0.4447, 1.0), (0.75, 0.4447, -1.291), (0.25, 0.2188, -1.291), (0.25, 0.2188, 1.0), (-0.25, 0.2188, 1.0), (-0.25, 0.2188, -1.291), (-0.75, 0.4447, -1.291), (-0.75, 0.4447, 1.0), (-1.0, -1.0, 0.8586), (-1.0, -0.8586, 1.0), (1.0, -0.8586, 1.0), (1.0, -1.0, 0.8586), (0.0, -0.8586, 1.0), (0.0, -1.0, 0.8586), (-0.5, -0.8586, 1.0), (-0.5, -1.0, 0.8586), (0.5, -0.8586, 1.0), (0.5, -1.0, 0.8586), (0.75, -1.0, 0.8586), (0.75, -0.8586, 1.0), (0.25, -1.0, 0.8586), (0.25, -0.8586, 1.0), (-0.25, -1.0, 0.8586), (-0.25, -0.8586, 1.0), (-0.75, -1.0, 0.8586), (-0.75, -0.8586, 1.0)], [], [(19, 2, 21, 37), (13, 12, 5, 4), (0, 20, 21, 2, 1), (11, 13, 4, 3, 0, 1, 18, 8, 17, 6, 14), (5, 12, 31, 22), (7, 16, 35, 24), (17, 16, 7, 6), (18, 19, 9, 8), (9, 19, 37, 26), (10, 15, 33, 28), (14, 15, 10, 11), (4, 5, 22, 23, 3), (34, 27, 36, 20, 0, 3, 23, 30, 29, 32, 25), (11, 10, 12, 13), (6, 7, 15, 14), (15, 7, 24, 33), (8, 9, 16, 17), (1, 2, 19, 18), (12, 10, 28, 31), (16, 9, 26, 35), (28, 33, 24, 35, 26, 37, 21, 20, 36, 27, 34, 25, 32, 29, 30, 23, 22, 31)])
_uv = me_cube_008.uv_layers.new(name='UVMap')
_uv.uv.foreach_set('vector', [0.8438, 0.5, 0.875, 0.5, 0.875, 0.7302, 0.8438, 0.7255, 0.375, 0.4688, 0.625, 0.4688, 0.625, 0.5, 0.375, 0.5, 0.375, 0.0, 0.6096, 0.0, 0.625, 0.01982, 0.625, 0.25, 0.375, 0.25, 0.3125, 0.5, 0.3438, 0.5, 0.375, 0.5, 0.375, 0.75, 0.125, 0.75, 0.125, 0.5, 0.1562, 0.5, 0.1875, 0.5, 0.2188, 0.5, 0.25, 0.5, 0.2812, 0.5, 0.625, 0.5, 0.6562, 0.5, 0.6562, 0.7255, 0.625, 0.7302, 0.75, 0.5, 0.7812, 0.5, 0.7812, 0.721, 0.75, 0.7205, 0.375, 0.3438, 0.625, 0.3438, 0.625, 0.375, 0.375, 0.375, 0.375, 0.2812, 0.625, 0.2812, 0.625, 0.3125, 0.375, 0.3125, 0.8125, 0.5, 0.8438, 0.5, 0.8438, 0.7255, 0.8125, 0.7227, 0.6875, 0.5, 0.7188, 0.5, 0.7188, 0.721, 0.6875, 0.7227, 0.375, 0.4062, 0.625, 0.4062, 0.625, 0.4375, 0.375, 0.4375, 0.375, 0.5, 0.625, 0.5, 0.625, 0.7302, 0.6096, 0.75, 0.375, 0.75, 0.6096, 0.9062, 0.6096, 0.9375, 0.6096, 0.9688, 0.6096, 1.0, 0.375, 1.0, 0.375, 0.75, 0.6096, 0.75, 0.6096, 0.7812, 0.6096, 0.8125, 0.6096, 0.8438, 0.6096, 0.875, 0.375, 0.4375, 0.625, 0.4375, 0.625, 0.4688, 0.375, 0.4688, 0.375, 0.375, 0.625, 0.375, 0.625, 0.4062, 0.375, 0.4062, 0.7188, 0.5, 0.75, 0.5, 0.75, 0.7205, 0.7188, 0.721, 0.375, 0.3125, 0.625, 0.3125, 0.625, 0.3438, 0.375, 0.3438, 0.375, 0.25, 0.625, 0.25, 0.625, 0.2812, 0.375, 0.2812, 0.6562, 0.5, 0.6875, 0.5, 0.6875, 0.7227, 0.6562, 0.7255, 0.7812, 0.5, 0.8125, 0.5, 0.8125, 0.7227, 0.7812, 0.721, 0.6875, 0.7227, 0.7188, 0.721, 0.75, 0.7205, 0.7812, 0.721, 0.8125, 0.7227, 0.8438, 0.7255, 0.875, 0.7302, 0.875, 0.75, 0.8438, 0.75, 0.8125, 0.75, 0.7812, 0.75, 0.75, 0.75, 0.7188, 0.75, 0.6875, 0.75, 0.6562, 0.75, 0.625, 0.75, 0.625, 0.7302, 0.6562, 0.7255])
me_cube_008.materials.append(mat_material_001)
me_cube_008.use_remesh_preserve_volume = False
me_cube_008.use_remesh_preserve_attributes = False
me_cube_008.use_mirror_vertex_groups = False
me_cube_008.update()
me_cube_003 = bpy.data.meshes.new('Cube.003')
me_cube_003.from_pydata([(1.844, -0.974, -2.504), (1.844, 20.02, -2.505), (0.02485, -0.974, -0.376), (-0.3732, -0.5687, -0.3769), (-0.3732, -0.5687, 0.3748), (0.02485, -0.974, 0.376), (0.06001, 20.02, -0.3769), (0.06001, 20.02, 0.376), (-0.3732, 19.89, -0.3769), (-0.3735, 19.89, 0.376), (1.844, -0.974, 0.2346), (1.702, -0.974, 0.376), (1.702, 20.02, 0.376), (1.844, 20.02, 0.2346)], [], [(2, 5, 4, 3), (1, 13, 10, 0), (8, 9, 7, 6), (12, 11, 10, 13), (12, 7, 9, 4, 5, 11)])
_uv = me_cube_003.uv_layers.new(name='UVMap')
_uv.uv.foreach_set('vector', [0.375, 0.9551, 0.625, 0.9551, 0.625, 1.0, 0.375, 1.0, 0.375, 0.5, 0.578, 0.5, 0.578, 0.75, 0.375, 0.75, 0.125, 0.5016, 0.875, 0.5016, 0.625, 0.2989, 0.1738, 0.5, 0.6409, 0.5, 0.6409, 0.75, 0.578, 0.75, 0.578, 0.5, 0.6409, 0.5, 0.8261, 0.5, 0.875, 0.5016, 0.875, 0.7409, 0.8301, 0.75, 0.6409, 0.75])
me_cube_003.materials.append(mat_wood)
me_cube_003.materials.append(mat_diamond)
me_cube_003.use_remesh_preserve_volume = False
me_cube_003.use_remesh_preserve_attributes = False
me_cube_003.use_mirror_vertex_groups = False
me_cube_003.update()
me_sidecushion = bpy.data.meshes.new('SideCushion')
me_sidecushion.from_pydata([(-1.01, 2.899, -1.0), (-1.0, 2.899, 1.0), (-0.5914, -1.033, -1.0), (-0.5914, -1.033, 1.0), (-0.5914, 2.92, -1.0), (-0.5914, 2.92, 1.0), (-1.548, 2.87, 0.6467), (-0.5914, 2.92, 0.6135), (-0.5914, -1.033, 0.6135), (-1.547, 2.87, 0.5766), (-0.5914, 2.92, 0.5448), (-0.5914, -1.033, 0.5448), (-1.01, -0.9528, -1.0), (-1.0, -0.9547, 1.0), (-0.5914, -1.033, 0.6135), (-1.548, -0.85, 0.6467), (-1.547, -0.8503, 0.5766), (-0.5914, -1.033, 0.5448)], [], [(15, 13, 1, 6), (6, 1, 5, 7), (14, 3, 8), (17, 14, 8, 11), (9, 6, 7, 10), (16, 15, 6, 9), (12, 16, 9, 0), (0, 9, 10, 4), (2, 17, 11), (10, 7, 14, 17), (7, 5, 3, 14), (4, 10, 17, 2), (5, 1, 13, 3), (0, 4, 2, 12), (3, 13, 15, 16, 12, 2, 11, 8)])
_uv = me_sidecushion.uv_layers.new(name='UVMap')
_uv.uv.foreach_set('vector', [0.5, 0.02253, 0.625, 0.00966, 0.625, 0.25, 0.5, 0.25, 0.5, 0.25, 0.625, 0.25, 0.625, 0.5, 0.5, 0.5, 0.5, 0.7499, 0.625, 0.75, 0.5, 0.75, 0.4947, 0.7499, 0.5, 0.7499, 0.5, 0.75, 0.4947, 0.75, 0.4947, 0.25, 0.5, 0.25, 0.5, 0.5, 0.4947, 0.5, 0.4947, 0.0225, 0.5, 0.02253, 0.5, 0.25, 0.4947, 0.25, 0.375, 0.009895, 0.4947, 0.0225, 0.4947, 0.25, 0.375, 0.25, 0.375, 0.25, 0.4947, 0.25, 0.4947, 0.5, 0.375, 0.5, 0.375, 0.7499, 0.4947, 0.7499, 0.4947, 0.75, 0.4947, 0.5, 0.5, 0.5, 0.5, 0.7499, 0.4947, 0.7499, 0.5, 0.5, 0.625, 0.5, 0.625, 0.7499, 0.5, 0.7499, 0.375, 0.5, 0.4947, 0.5, 0.4947, 0.7499, 0.375, 0.7499, 0.625, 0.5, 0.875, 0.5, 0.875, 0.7403, 0.625, 0.7499, 0.125, 0.5, 0.375, 0.5, 0.375, 0.7499, 0.125, 0.7401, 0.625, 0.7499, 0.625, 0.00966, 0.5, 0.02253, 0.4947, 0.0225, 0.125, 0.7401, 0.375, 0.75, 0.4947, 0.75, 0.5, 0.75])
me_sidecushion.materials.append(mat_cushionblue)
me_sidecushion.use_remesh_preserve_volume = False
me_sidecushion.use_remesh_preserve_attributes = False
me_sidecushion.use_mirror_vertex_groups = False
me_sidecushion.update()
me_cube_006 = bpy.data.meshes.new('Cube.006')
me_cube_006.from_pydata([(-0.7622, -0.9211, -1.049), (-1.0, -1.0, 1.0), (-0.7622, 0.9211, -1.049), (-1.0, 1.0, 1.0), (0.7622, -0.9211, -1.049), (1.0, -1.0, 1.0), (0.7622, 0.9211, -1.049), (1.0, 1.0, 1.0), (-0.7622, 0.0, 0.2092), (-1.0, 0.0, 1.0), (0.7622, 5.96e-08, 0.2092), (1.0, 0.0, 1.0), (-0.7622, -0.631, 0.2092), (1.0, -0.5, 1.0), (-1.0, -0.5, 1.0), (0.7622, -0.631, 0.2092), (-1.0, 0.5, 1.0), (0.7622, 0.631, 0.2092), (-0.7622, 0.631, 0.2092), (1.0, 0.5, 1.0), (-0.7622, -0.6777, -1.049), (0.7622, 0.6847, -1.049), (0.7622, -0.6777, -1.049), (-0.7622, 0.6847, -1.049)], [], [(18, 16, 3, 2), (2, 3, 7, 6), (15, 13, 5, 4), (4, 5, 1, 0), (15, 4, 22), (17, 19, 11, 10), (12, 14, 9, 8), (0, 1, 14, 12), (10, 11, 13, 15), (6, 7, 19, 17), (6, 17, 21), (8, 9, 16, 18), (18, 2, 23), (12, 15, 22, 20), (17, 18, 23, 21), (0, 12, 20)])
_uv = me_cube_006.uv_layers.new(name='UVMap')
_uv.uv.foreach_set('vector', [0.375, 0.1875, 0.625, 0.1875, 0.625, 0.25, 0.375, 0.25, 0.375, 0.25, 0.625, 0.25, 0.625, 0.5, 0.375, 0.5, 0.375, 0.6875, 0.625, 0.6875, 0.625, 0.75, 0.375, 0.75, 0.375, 0.75, 0.625, 0.75, 0.625, 1.0, 0.375, 1.0, 0.375, 0.6875, 0.375, 0.75, 0.375, 0.6875, 0.375, 0.5625, 0.625, 0.5625, 0.625, 0.625, 0.375, 0.625, 0.375, 0.0625, 0.625, 0.0625, 0.625, 0.125, 0.375, 0.125, 0.375, 0.0, 0.625, 0.0, 0.625, 0.0625, 0.375, 0.0625, 0.375, 0.625, 0.625, 0.625, 0.625, 0.6875, 0.375, 0.6875, 0.375, 0.5, 0.625, 0.5, 0.625, 0.5625, 0.375, 0.5625, 0.375, 0.5, 0.375, 0.5625, 0.375, 0.5625, 0.375, 0.125, 0.625, 0.125, 0.625, 0.1875, 0.375, 0.1875, 0.375, 0.1875, 0.375, 0.25, 0.375, 0.1875, 0.125, 0.6875, 0.375, 0.6875, 0.375, 0.6875, 0.125, 0.6875, 0.375, 0.5625, 0.125, 0.5625, 0.125, 0.5625, 0.375, 0.5625, 0.375, 0.0, 0.375, 0.0625, 0.375, 0.0625])
me_cube_006.materials.append(mat_wood)
me_cube_006.use_remesh_preserve_volume = False
me_cube_006.use_remesh_preserve_attributes = False
me_cube_006.use_mirror_vertex_groups = False
me_cube_006.update()
me_cylinder = bpy.data.meshes.new('Cylinder')
me_cylinder.from_pydata([(0.0, 0.74, -1.0), (0.007493, 0.7653, 1.099), (0.2673, 0.69, -1.0), (0.4346, 0.6745, 1.099), (0.4985, 0.5469, -1.0), (0.7878, 0.4179, 1.099), (0.6624, 0.3298, -1.0), (1.006, 0.03977, 1.099), (0.7368, 0.06828, -1.0), (1.005, -0.008789, 1.603), (0.7118, -0.2025, -1.0), (0.8703, -0.442, 1.603), (0.5905, -0.4459, -1.0), (0.6543, -0.7808, -0.524), (0.3896, -0.6292, -1.0), (0.4383, -0.9328, -0.524), (0.136, -0.7274, -1.0), (0.2222, -1.007, -0.524), (-0.136, -0.7274, -1.0), (-0.2099, -1.007, -0.524), (-0.3896, -0.6292, -1.0), (-0.4259, -0.9328, -0.524), (-0.5905, -0.4459, -1.0), (-0.6419, -0.7808, -0.524), (-0.7118, -0.2025, -1.0), (-0.858, -0.442, 1.603), (-0.7368, 0.06828, -1.0), (-0.9925, -0.008789, 1.603), (-0.6624, 0.3298, -1.0), (-0.9911, 0.03977, 1.099), (-0.4985, 0.5469, -1.0), (-0.7728, 0.4179, 1.099), (-0.2673, 0.69, -1.0), (-0.4196, 0.6745, 1.099), (1.49e-08, -0.7274, -1.0), (0.006176, -1.029, -0.524)], [], [(0, 2, 3, 1), (2, 4, 5, 3), (4, 6, 7, 5), (6, 8, 9, 7), (8, 10, 11, 9), (10, 12, 13, 11), (12, 14, 15, 13), (14, 16, 17, 15), (34, 18, 19, 35), (18, 20, 21, 19), (20, 22, 23, 21), (22, 24, 25, 23), (24, 26, 27, 25), (26, 28, 29, 27), (28, 30, 31, 29), (30, 32, 33, 31), (32, 0, 1, 33), (16, 34, 35, 17), (2, 0, 32, 30, 28, 26, 24, 22, 20, 18, 34, 16, 14, 12, 10, 8, 6, 4)])
_uv = me_cylinder.uv_layers.new(name='UVMap')
_uv.uv.foreach_set('vector', [1.0, 0.0, 0.9412, 0.0, 0.9412, 1.0, 1.0, 1.0, 0.9412, 0.0, 0.8824, 0.0, 0.8824, 1.0, 0.9412, 1.0, 0.8824, 0.0, 0.8235, 0.0, 0.8235, 1.0, 0.8824, 1.0, 0.8235, 0.0, 0.7647, 0.0, 0.7647, 1.0, 0.8235, 1.0, 0.7647, 0.0, 0.7059, 0.0, 0.7059, 1.0, 0.7647, 1.0, 0.7059, 0.0, 0.6471, 0.0, 0.6471, 1.0, 0.7059, 1.0, 0.6471, 0.0, 0.5882, 0.0, 0.5882, 1.0, 0.6471, 1.0, 0.5882, 0.0, 0.5294, 0.0, 0.5294, 1.0, 0.5882, 1.0, 0.5, 0.0, 0.4706, 0.0, 0.4706, 1.0, 0.5, 1.0, 0.4706, 0.0, 0.4118, 0.0, 0.4118, 1.0, 0.4706, 1.0, 0.4118, 0.0, 0.3529, 0.0, 0.3529, 1.0, 0.4118, 1.0, 0.3529, 0.0, 0.2941, 0.0, 0.2941, 1.0, 0.3529, 1.0, 0.2941, 0.0, 0.2353, 0.0, 0.2353, 1.0, 0.2941, 1.0, 0.2353, 0.0, 0.1765, 0.0, 0.1765, 1.0, 0.2353, 1.0, 0.1765, 0.0, 0.1176, 0.0, 0.1176, 1.0, 0.1765, 1.0, 0.1176, 0.0, 0.05882, 0.0, 0.05882, 1.0, 0.1176, 1.0, 0.05882, 0.0, 5.215e-08, 0.0, 5.215e-08, 1.0, 0.05882, 1.0, 0.5294, 0.0, 0.5, 0.0, 0.5, 1.0, 0.5294, 1.0, 0.9412, 0.0, 5.215e-08, 0.0, 0.05882, 0.0, 0.1176, 0.0, 0.1765, 0.0, 0.2353, 0.0, 0.2941, 0.0, 0.3529, 0.0, 0.4118, 0.0, 0.4706, 0.0, 0.5, 0.0, 0.5294, 0.0, 0.5882, 0.0, 0.6471, 0.0, 0.7059, 0.0, 0.7647, 0.0, 0.8235, 0.0, 0.8824, 0.0])
me_cylinder.materials.append(mat_blackpocket)
me_cylinder.use_remesh_preserve_volume = False
me_cylinder.use_remesh_preserve_attributes = False
me_cylinder.use_mirror_vertex_groups = False
me_cylinder.update()
me_cylinder_001 = bpy.data.meshes.new('Cylinder.001')
me_cylinder_001.from_pydata([(0.0, 0.74, -1.0), (-0.03743, 0.9602, 1.099), (0.2673, 0.69, -1.0), (0.4473, 0.8834, 1.099), (0.4985, 0.5469, -1.0), (0.8589, 0.6161, 1.099), (0.6624, 0.3298, -1.0), (1.126, 0.2045, 1.099), (0.7368, 0.06828, -1.0), (1.126, 0.2045, 1.599), (0.7118, -0.2025, -1.0), (1.009, -0.6194, 1.604), (0.5905, -0.4459, -1.0), (1.009, -0.6194, -0.524), (0.3896, -0.6292, -1.0), (0.9047, -0.87, -0.524), (0.136, -0.7274, -1.0), (0.4544, -1.241, -0.524), (-0.136, -0.7274, -1.0), (-0.4251, -1.24, -0.524), (-0.3896, -0.6292, -1.0), (-0.8749, -0.8686, -0.524), (-0.5905, -0.4459, -1.0), (-0.9898, -0.5721, -0.524), (-0.7118, -0.2025, -1.0), (-0.9898, -0.5721, 1.604), (-0.7368, 0.06828, -1.0), (-1.121, -0.009801, 1.599), (-0.6624, 0.3298, -1.0), (-1.116, 0.087, 1.099), (-0.4985, 0.5469, -1.0), (-0.8929, 0.5243, 1.099), (-0.2673, 0.69, -1.0), (-0.5115, 0.8331, 1.099), (1.49e-08, -0.7274, -1.0), (-0.07517, -1.353, -0.524)], [], [(0, 2, 3, 1), (2, 4, 5, 3), (4, 6, 7, 5), (6, 8, 9, 7), (8, 10, 11, 9), (10, 12, 13, 11), (12, 14, 15, 13), (14, 16, 17, 15), (34, 18, 19, 35), (18, 20, 21, 19), (20, 22, 23, 21), (22, 24, 25, 23), (24, 26, 27, 25), (26, 28, 29, 27), (28, 30, 31, 29), (30, 32, 33, 31), (32, 0, 1, 33), (16, 34, 35, 17), (2, 0, 32, 30, 28, 26, 24, 22, 20, 18, 34, 16, 14, 12, 10, 8, 6, 4)])
_uv = me_cylinder_001.uv_layers.new(name='UVMap')
_uv.uv.foreach_set('vector', [1.0, 0.0, 0.9412, 0.0, 0.9412, 1.0, 1.0, 1.0, 0.9412, 0.0, 0.8824, 0.0, 0.8824, 1.0, 0.9412, 1.0, 0.8824, 0.0, 0.8235, 0.0, 0.8235, 1.0, 0.8824, 1.0, 0.8235, 0.0, 0.7647, 0.0, 0.7647, 1.0, 0.8235, 1.0, 0.7647, 0.0, 0.7059, 0.0, 0.7059, 1.0, 0.7647, 1.0, 0.7059, 0.0, 0.6471, 0.0, 0.6471, 1.0, 0.7059, 1.0, 0.6471, 0.0, 0.5882, 0.0, 0.5882, 1.0, 0.6471, 1.0, 0.5882, 0.0, 0.5294, 0.0, 0.5294, 1.0, 0.5882, 1.0, 0.5, 0.0, 0.4706, 0.0, 0.4706, 1.0, 0.5, 1.0, 0.4706, 0.0, 0.4118, 0.0, 0.4118, 1.0, 0.4706, 1.0, 0.4118, 0.0, 0.3529, 0.0, 0.3529, 1.0, 0.4118, 1.0, 0.3529, 0.0, 0.2941, 0.0, 0.2941, 1.0, 0.3529, 1.0, 0.2941, 0.0, 0.2353, 0.0, 0.2353, 1.0, 0.2941, 1.0, 0.2353, 0.0, 0.1765, 0.0, 0.1765, 1.0, 0.2353, 1.0, 0.1765, 0.0, 0.1176, 0.0, 0.1176, 1.0, 0.1765, 1.0, 0.1176, 0.0, 0.05882, 0.0, 0.05882, 1.0, 0.1176, 1.0, 0.05882, 0.0, 5.215e-08, 0.0, 5.215e-08, 1.0, 0.05882, 1.0, 0.5294, 0.0, 0.5, 0.0, 0.5, 1.0, 0.5294, 1.0, 0.9412, 0.0, 5.215e-08, 0.0, 0.05882, 0.0, 0.1176, 0.0, 0.1765, 0.0, 0.2353, 0.0, 0.2941, 0.0, 0.3529, 0.0, 0.4118, 0.0, 0.4706, 0.0, 0.5, 0.0, 0.5294, 0.0, 0.5882, 0.0, 0.6471, 0.0, 0.7059, 0.0, 0.7647, 0.0, 0.8235, 0.0, 0.8824, 0.0])
me_cylinder_001.materials.append(mat_blackpocket)
me_cylinder_001.use_remesh_preserve_volume = False
me_cylinder_001.use_remesh_preserve_attributes = False
me_cylinder_001.use_mirror_vertex_groups = False
me_cylinder_001.update()

# ---- objects
ob_ballextentsformirror = bpy.data.objects.new('BallExtentsForMirror', me_cube_007)
ob_fullcloth = bpy.data.objects.new('FullCloth', me_cube_001)
ob_cornermetal = bpy.data.objects.new('CornerMetal', me_cube_004)
ob_endrail = bpy.data.objects.new('EndRail', me_cube_002)
ob_endcushion = bpy.data.objects.new('EndCushion', me_cube)
ob_cube = bpy.data.objects.new('Cube', me_cube_008)
ob_point = bpy.data.objects.new('Point', light_point)
ob_point_001 = bpy.data.objects.new('Point.001', light_point_001)
ob_siderail = bpy.data.objects.new('SideRail', me_cube_003)
ob_sidecushion = bpy.data.objects.new('SideCushion', me_sidecushion)
ob_legs = bpy.data.objects.new('Legs', me_cube_006)
ob_centercup = bpy.data.objects.new('centercup', me_cylinder)
ob_centercup_001 = bpy.data.objects.new('centercup.001', me_cylinder_001)

# ---- transforms, parenting, visibility, modifiers, constraints
ob_ballextentsformirror.location = (0.0, 0.0, -3.425)
ob_ballextentsformirror.scale = (22.0, 11.0, 0.01)
ob_ballextentsformirror.display_type = 'WIRE'
ob_ballextentsformirror.lineart.crease_threshold = 0.0
ob_fullcloth.location = (0.0, 0.0, -0.75)
ob_fullcloth.visible_shadow = False
ob_fullcloth.show_texture_space = True
ob_fullcloth.show_wire = True
ob_fullcloth.lineart.crease_threshold = 0.0
ob_cornermetal.location = (23.53, -12.46, -0.5091)
ob_cornermetal.scale = (1.595, 1.595, 1.44)
ob_cornermetal.show_wire = True
ob_cornermetal.show_all_edges = True
ob_cornermetal.lineart.crease_threshold = 0.0
_m = ob_cornermetal.modifiers.new('Mirror', 'MIRROR')
_m.use_axis = (True, True, False)
_m.mirror_object = ob_ballextentsformirror
_m = ob_cornermetal.modifiers.new('Decimate', 'DECIMATE')
_m.decimate_type = 'DISSOLVE'
_m.angle_limit = 0.3351
_m = ob_cornermetal.modifiers.new('Auto Smooth', 'NODES')
_m.node_group = ng_auto_smooth
_gi = [s.identifier for s in ng_auto_smooth.interface.items_tree if s.item_type == 'SOCKET' and s.in_out == 'INPUT']
_m[_gi[1]] = 0.5236  # Angle
ob_endrail.location = (23.28, -9.951, -0.119)
ob_endrail.lineart.crease_threshold = 0.0
_m = ob_endrail.modifiers.new('Mirror', 'MIRROR')
_m.use_axis = (True, True, False)
_m.use_clip = True
_m.mirror_object = ob_ballextentsformirror
ob_endcushion.location = (23.5, -5.174, -0.12)
ob_endcushion.scale = (1.0, 5.175, 0.3758)
ob_endcushion.visible_shadow = False
ob_endcushion.lineart.crease_threshold = 0.0
_m = ob_endcushion.modifiers.new('Mirror', 'MIRROR')
_m.use_axis = (True, True, False)
_m.mirror_object = ob_ballextentsformirror
ob_cube.location = (0.0, -13.12, -1.0)
ob_cube.scale = (0.8642, 1.0, 1.257)
ob_cube.lineart.crease_threshold = 0.0
_m = ob_cube.modifiers.new('Decimate', 'DECIMATE')
_m.decimate_type = 'DISSOLVE'
_m.angle_limit = 0.4119
_m.use_collapse_triangulate = True
_m.vertex_group_factor = 4.085
_m = ob_cube.modifiers.new('Mirror', 'MIRROR')
_m.use_axis = (False, True, False)
_m.mirror_object = ob_ballextentsformirror
ob_point.location = (-16.0, 0.5, 19.0)
ob_point.lineart.crease_threshold = 0.0
ob_point_001.location = (17.0, -0.2, 20.0)
ob_point_001.lineart.crease_threshold = 0.0
ob_siderail.location = (20.89, -12.28, -0.119)
ob_siderail.rotation_euler = (0.0, -0.0, 1.571)
ob_siderail.scale = (-1.0, 1.0, 1.0)
ob_siderail.lineart.crease_threshold = 0.0
_m = ob_siderail.modifiers.new('Mirror', 'MIRROR')
_m.use_axis = (True, True, False)
_m.mirror_object = ob_ballextentsformirror
ob_sidecushion.location = (16.11, -12.5, -0.12)
ob_sidecushion.rotation_euler = (0.0, -0.0, 1.571)
ob_sidecushion.scale = (-1.0, 5.175, 0.3758)
ob_sidecushion.visible_shadow = False
ob_sidecushion.lineart.crease_threshold = 0.0
_m = ob_sidecushion.modifiers.new('Mirror', 'MIRROR')
_m.use_axis = (True, True, False)
_m.mirror_object = ob_ballextentsformirror
ob_legs.location = (14.48, -0.131, -9.469)
ob_legs.scale = (2.39, 11.09, 4.69)
ob_legs.lineart.crease_threshold = 0.0
_m = ob_legs.modifiers.new('Mirror', 'MIRROR')
_m.mirror_object = ob_ballextentsformirror
_m = ob_legs.modifiers.new('Decimate', 'DECIMATE')
_m.decimate_type = 'DISSOLVE'
_m.angle_limit = 0.3508
ob_centercup.location = (-0.006176, -11.9, -2.099)
ob_centercup.visible_shadow = False
ob_centercup.lineart.crease_threshold = 0.0
_m = ob_centercup.modifiers.new('Mirror', 'MIRROR')
_m.use_axis = (False, True, False)
_m.mirror_object = ob_ballextentsformirror
_m = ob_centercup.modifiers.new('Decimate', 'DECIMATE')
_m.decimate_type = 'DISSOLVE'
_m.angle_limit = 0.5009
ob_centercup_001.location = (22.16, -11.2, -2.099)
ob_centercup_001.rotation_euler = (0.0, -0.0, 0.7854)
ob_centercup_001.visible_shadow = False
ob_centercup_001.lineart.crease_threshold = 0.0
_m = ob_centercup_001.modifiers.new('Mirror', 'MIRROR')
_m.use_axis = (True, True, False)
_m.mirror_object = ob_ballextentsformirror
_m = ob_centercup_001.modifiers.new('Weld', 'WELD')
_m.merge_threshold = 0.282

# ---- collection membership
scene.collection.objects.link(ob_ballextentsformirror)
scene.collection.objects.link(ob_fullcloth)
scene.collection.objects.link(ob_cornermetal)
col_ends.objects.link(ob_endrail)
col_ends.objects.link(ob_endcushion)
col_ends.objects.link(ob_cube)
col_ends.objects.link(ob_point)
col_ends.objects.link(ob_point_001)
col_sides.objects.link(ob_siderail)
col_sides.objects.link(ob_sidecushion)
col_sides.objects.link(ob_legs)
col_sides.objects.link(ob_centercup)
col_sides.objects.link(ob_centercup_001)

# ---- scene / render settings (as saved in the file)
scene.frame_start = 1; scene.frame_end = 250; scene.frame_set(1)
scene.render.engine = 'BLENDER_EEVEE_NEXT'
scene.render.use_border = True
scene.cycles.use_denoising = False
scene.cycles.samples = 128
scene.cycles.sampling_pattern = 'TABULATED_SOBOL'
scene.cycles.use_adaptive_sampling = False
scene.cycles.use_light_tree = False
scene.view_settings.view_transform = 'Filmic'
bpy.context.view_layer.update()

# ---- added for rendering (the .blend has no active camera): camera
cam_auto = bpy.data.cameras.new('AutoCamera')
cam_auto.lens = 50.0
cam_auto.sensor_width = 36.0
cam_auto.clip_end = 1637.23
ob_auto_camera = bpy.data.objects.new('AutoCamera', cam_auto)
scene.collection.objects.link(ob_auto_camera)
ob_auto_camera.location = (93.2896, -111.948, 67.5651)
ob_auto_camera.rotation_euler = (1.09748, -7.21219e-08, 0.694738)
scene.camera = ob_auto_camera
bpy.context.view_layer.update()
